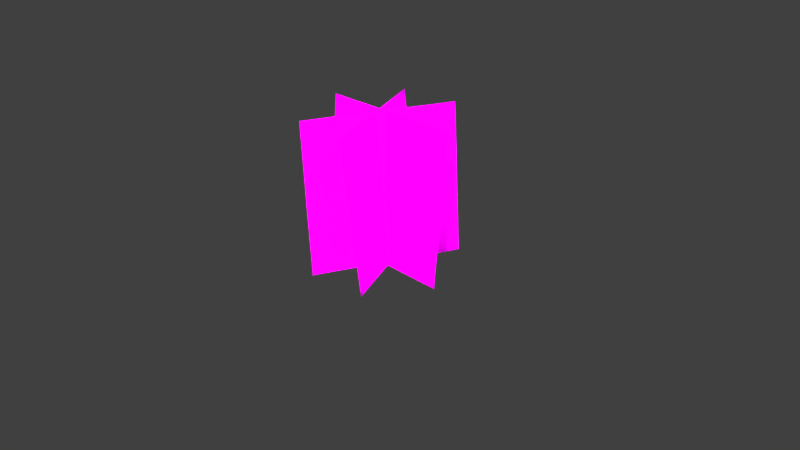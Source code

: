 # Source: Pflanze_2_strauch.blend  (saved by Blender 2.72.0; exported with 4.5.12 LTS)
import bpy
from mathutils import Matrix  # noqa: F401  (used for matrix-valued properties, if any)

bpy.ops.wm.read_factory_settings(use_empty=True)
scene = bpy.context.scene
scene.name = 'Scene'

# ---- collections
col_collection_1 = bpy.data.collections.new('Collection 1'); scene.collection.children.link(col_collection_1)

# ---- images (referenced by path relative to the original .blend; pixels are not part of the script)
import os
ASSET_DIR = os.environ.get("B2B_ASSET_DIR", "")  # directory of the original .blend (textures are referenced by path, not embedded)
HERE = os.path.dirname(os.path.abspath(__file__))  # packed textures are extracted next to this script under _unpacked/

def load_image(name, relpath, width, height, colorspace="sRGB"):
    """Load a texture the original file referenced (path relative to the .blend, or extracted next to this script)."""
    p = next((c for c in (os.path.join(HERE, relpath), os.path.join(ASSET_DIR, relpath)) if relpath and os.path.exists(c)), "")
    if p:
        img = bpy.data.images.load(p, check_existing=True)
        img.name = name
    else:  # same state as the original file: an image datablock whose file is absent (Cycles renders it pink)
        img = bpy.data.images.new(name, width, height)
        img.source = "FILE"
        img.filepath = "//" + (relpath or name)
    img.colorspace_settings.name = colorspace
    return img
img_blatt_2_png = load_image('blatt_2.png', 'blatt_2.png', 1024, 1024, 'sRGB')

# ---- materials (node trees are filled in below, after node groups)
mat_material_001 = bpy.data.materials.new('Material.001')
mat_material_001.alpha_threshold = 0.0
mat_material_001.roughness = 0.5
mat_material = bpy.data.materials.new('Material')
mat_material.alpha_threshold = 0.0
mat_material.roughness = 0.5

# ---- material node trees
mat_material_001.use_nodes = True; mat_material_001.node_tree.nodes.clear()
_N = mat_material_001.node_tree.nodes; _L = mat_material_001.node_tree.links
n0 = _N.new('ShaderNodeBsdfDiffuse'); n0.name = 'Diffuse BSDF'; n0.location = (-140, 302)
n1 = _N.new('ShaderNodeMixShader'); n1.name = 'Mix Shader'; n1.location = (105, 288)
n1.inputs[0].default_value = 0.01
n2 = _N.new('ShaderNodeOutputMaterial'); n2.name = 'Material Output'; n2.location = (729, 273)
n3 = _N.new('ShaderNodeMixShader'); n3.name = 'Mix Shader.001'; n3.location = (547, 288)
n4 = _N.new('ShaderNodeAddShader'); n4.name = 'Add Shader'; n4.location = (351, 275)
n5 = _N.new('ShaderNodeBsdfAnisotropic'); n5.name = 'Glossy BSDF'; n5.location = (-109, 548)
n5.distribution = 'GGX'
n5.inputs[0].default_value = (0.5878, 0.8, 0.05966, 1.0)
n5.inputs[1].default_value = 0.4472
n6 = _N.new('ShaderNodeBsdfTranslucent'); n6.name = 'Translucent BSDF'; n6.location = (107, 542)
n7 = _N.new('ShaderNodeBsdfTransparent'); n7.name = 'Transparent BSDF'; n7.location = (342, 493)
n8 = _N.new('ShaderNodeTexImage'); n8.name = 'Image Texture'; n8.location = (-332, 298)
n8.width = 140
n8.image = img_blatt_2_png
_L.new(n0.outputs[0], n1.inputs[1])
_L.new(n8.outputs[0], n0.inputs[0])
_L.new(n1.outputs[0], n4.inputs[0])
_L.new(n3.outputs[0], n2.inputs[0])
_L.new(n4.outputs[0], n3.inputs[2])
_L.new(n8.outputs[0], n6.inputs[0])
_L.new(n5.outputs[0], n1.inputs[2])
_L.new(n6.outputs[0], n4.inputs[1])
_L.new(n7.outputs[0], n3.inputs[1])
_L.new(n8.outputs[1], n3.inputs[0])
n2.is_active_output = True
mat_material.use_nodes = True; mat_material.node_tree.nodes.clear()
_N = mat_material.node_tree.nodes; _L = mat_material.node_tree.links
n0 = _N.new('ShaderNodeOutputMaterial'); n0.name = 'Material Output'; n0.location = (300, 300)
n1 = _N.new('ShaderNodeEmission'); n1.name = 'Emission'; n1.location = (110, 300)
n1.inputs[0].default_value = (0.8, 0.8, 0.8, 1.0)
_L.new(n1.outputs[0], n0.inputs[0])
n0.is_active_output = True

# ---- world
world_world = bpy.data.worlds.new('World'); scene.world = world_world
world_world.color = (0.05088, 0.05088, 0.05088)
world_world.use_sun_shadow = False
world_world.sun_shadow_jitter_overblur = 0.0
world_world.cycles.sampling_method = 'MANUAL'
world_world.cycles.sample_map_resolution = 256

# ---- cameras
cam_camera = bpy.data.cameras.new('Camera')
cam_camera.clip_end = 100.0
cam_camera.lens = 35.0
cam_camera.sensor_width = 32.0
cam_camera.sensor_height = 18.0
cam_camera.ortho_scale = 7.314
cam_camera.dof.focus_distance = 0.0

# ---- meshes
me_plane_008 = bpy.data.meshes.new('Plane.008')
me_plane_008.from_pydata([(-1.0, -1.0, 0.0), (1.0, -1.0, 0.0), (-1.0, 1.0, 0.0), (1.0, 1.0, 0.0)], [], [(0, 1, 3, 2)])
_uv = me_plane_008.uv_layers.new(name='UVMap')
_uv.uv.foreach_set('vector', [0.0001, 9.998e-05, 0.9999, 9.998e-05, 0.9999, 0.9999, 9.998e-05, 0.9999])
me_plane_008.materials.append(mat_material_001)
me_plane_008.use_remesh_preserve_volume = False
me_plane_008.use_remesh_preserve_attributes = False
me_plane_008.use_mirror_vertex_groups = False
me_plane_008.update()
me_plane_007 = bpy.data.meshes.new('Plane.007')
me_plane_007.from_pydata([(-1.0, -1.0, 0.0), (1.0, -1.0, 0.0), (-1.0, 1.0, 0.0), (1.0, 1.0, 0.0)], [], [(0, 1, 3, 2)])
_uv = me_plane_007.uv_layers.new(name='UVMap')
_uv.uv.foreach_set('vector', [0.0001, 9.998e-05, 0.9999, 9.998e-05, 0.9999, 0.9999, 9.998e-05, 0.9999])
me_plane_007.materials.append(mat_material_001)
me_plane_007.use_remesh_preserve_volume = False
me_plane_007.use_remesh_preserve_attributes = False
me_plane_007.use_mirror_vertex_groups = False
me_plane_007.update()
me_plane_003 = bpy.data.meshes.new('Plane.003')
me_plane_003.from_pydata([(-1.0, -1.0, 0.0), (1.0, -1.0, 0.0), (-1.0, 1.0, 0.0), (1.0, 1.0, 0.0)], [], [(0, 1, 3, 2)])
_uv = me_plane_003.uv_layers.new(name='UVMap')
_uv.uv.foreach_set('vector', [0.0001, 9.998e-05, 0.9999, 9.998e-05, 0.9999, 0.9999, 9.998e-05, 0.9999])
me_plane_003.materials.append(mat_material_001)
me_plane_003.use_remesh_preserve_volume = False
me_plane_003.use_remesh_preserve_attributes = False
me_plane_003.use_mirror_vertex_groups = False
me_plane_003.update()
me_plane = bpy.data.meshes.new('Plane')
me_plane.from_pydata([(-1.0, -1.0, 0.0), (1.0, -1.0, 0.0), (-1.0, 1.0, 0.0), (1.0, 1.0, 0.0)], [], [(0, 1, 3, 2)])
me_plane.materials.append(mat_material)
me_plane.use_remesh_preserve_volume = False
me_plane.use_remesh_preserve_attributes = False
me_plane.use_mirror_vertex_groups = False
me_plane.update()

# ---- objects
ob_plane_002 = bpy.data.objects.new('Plane.002', me_plane_008)
ob_plane_001 = bpy.data.objects.new('Plane.001', me_plane_007)
ob_plane_003 = bpy.data.objects.new('Plane.003', me_plane_003)
ob_plane = bpy.data.objects.new('Plane', me_plane)
ob_camera = bpy.data.objects.new('Camera', cam_camera)

# ---- transforms, parenting, visibility, modifiers, constraints
ob_plane_002.location = (0.0, 0.1955, 0.8574)
ob_plane_002.rotation_euler = (-4.815, -0.0, 2.007)
ob_plane_002.lineart.crease_threshold = 0.0
ob_plane_001.location = (0.0, 0.1955, 0.8574)
ob_plane_001.rotation_euler = (-4.815, -0.0, 1.158)
ob_plane_001.lineart.crease_threshold = 0.0
ob_plane_003.location = (0.0, 0.1955, 0.8574)
ob_plane_003.rotation_euler = (-4.815, -0.0, 0.0)
ob_plane_003.lineart.crease_threshold = 0.0
ob_plane.location = (0.0, 6.642, 6.903)
ob_plane.rotation_euler = (2.316, -0.0, 0.0)
ob_plane.scale = (3.395, 3.395, 3.395)
ob_plane.lineart.crease_threshold = 0.0
ob_camera.location = (7.481, -6.508, 5.344)
ob_camera.rotation_euler = (1.109, 0.01082, 0.8149)
ob_camera.lock_rotations_4d = False
ob_camera.empty_display_type = 'ARROWS'
ob_camera.color = (0.0, 0.0, 0.0, 0.0)
ob_camera.display_type = 'WIRE'
ob_camera.lineart.crease_threshold = 0.0

# ---- collection membership
col_collection_1.objects.link(ob_plane_002)
col_collection_1.objects.link(ob_plane_001)
col_collection_1.objects.link(ob_plane_003)
col_collection_1.objects.link(ob_plane)
col_collection_1.objects.link(ob_camera)

# ---- scene / render settings (as saved in the file)
scene.camera = ob_camera
scene.frame_start = 1; scene.frame_end = 250; scene.frame_set(1)
scene.render.engine = 'CYCLES'
scene.render.resolution_percentage = 50
scene.render.dither_intensity = 0.0
scene.cycles.use_denoising = False
scene.cycles.samples = 10
scene.cycles.sampling_pattern = 'TABULATED_SOBOL'
scene.cycles.light_sampling_threshold = 0.0
scene.cycles.use_adaptive_sampling = False
scene.cycles.use_light_tree = False
scene.cycles.blur_glossy = 0.0
scene.cycles.pixel_filter_type = 'GAUSSIAN'
scene.cycles.sample_clamp_indirect = 0.0
scene.view_settings.view_transform = 'Standard'
bpy.context.view_layer.update()

# ---- added for rendering (the .blend has no usable light): sun
light_auto_sun = bpy.data.lights.new('AutoSun', 'SUN')
light_auto_sun.energy = 3.0
light_auto_sun.angle = 0.0523599
ob_auto_sun = bpy.data.objects.new('AutoSun', light_auto_sun)
scene.collection.objects.link(ob_auto_sun)
ob_auto_sun.rotation_euler = (0.872665, 0.174533, 0.523599)
bpy.context.view_layer.update()
